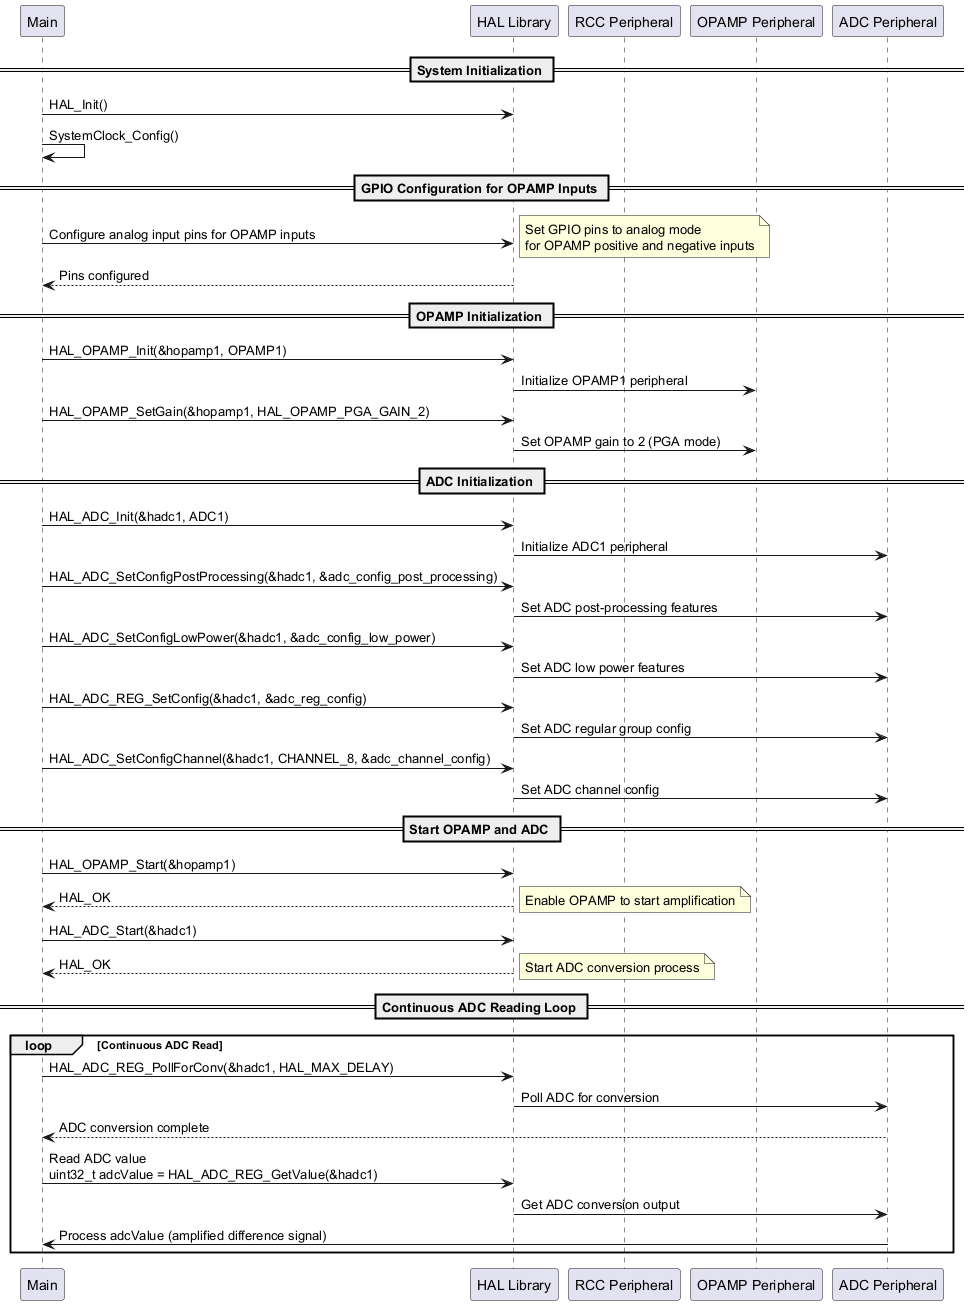

The diagram above was rendered by PlantUML. Its source (embedded in the PNG):
@startuml
participant "Main" as Main
participant "HAL Library" as HAL
participant "RCC Peripheral" as RCC
participant "OPAMP Peripheral" as OPAMP
participant "ADC Peripheral" as ADC

== System Initialization ==
Main -> HAL: HAL_Init()
Main -> Main: SystemClock_Config()

== GPIO Configuration for OPAMP Inputs ==
Main -> HAL: Configure analog input pins for OPAMP inputs
note right: Set GPIO pins to analog mode\nfor OPAMP positive and negative inputs
HAL --> Main: Pins configured

== OPAMP Initialization ==
Main -> HAL: HAL_OPAMP_Init(&hopamp1, OPAMP1)
HAL -> OPAMP: Initialize OPAMP1 peripheral

Main -> HAL: HAL_OPAMP_SetGain(&hopamp1, HAL_OPAMP_PGA_GAIN_2)
HAL -> OPAMP: Set OPAMP gain to 2 (PGA mode)

== ADC Initialization ==
Main -> HAL: HAL_ADC_Init(&hadc1, ADC1)
HAL -> ADC: Initialize ADC1 peripheral

Main -> HAL: HAL_ADC_SetConfigPostProcessing(&hadc1, &adc_config_post_processing)
HAL -> ADC: Set ADC post-processing features

Main -> HAL: HAL_ADC_SetConfigLowPower(&hadc1, &adc_config_low_power)
HAL -> ADC: Set ADC low power features

Main -> HAL: HAL_ADC_REG_SetConfig(&hadc1, &adc_reg_config)
HAL -> ADC: Set ADC regular group config

Main -> HAL: HAL_ADC_SetConfigChannel(&hadc1, CHANNEL_8, &adc_channel_config)
HAL -> ADC: Set ADC channel config

== Start OPAMP and ADC ==
Main -> HAL: HAL_OPAMP_Start(&hopamp1)
HAL --> Main: HAL_OK
note right: Enable OPAMP to start amplification

Main -> HAL: HAL_ADC_Start(&hadc1)
HAL --> Main: HAL_OK
note right: Start ADC conversion process

== Continuous ADC Reading Loop ==
loop Continuous ADC Read
    Main -> HAL: HAL_ADC_REG_PollForConv(&hadc1, HAL_MAX_DELAY)
    HAL -> ADC: Poll ADC for conversion
    ADC --> Main: ADC conversion complete

    Main -> HAL: Read ADC value\nuint32_t adcValue = HAL_ADC_REG_GetValue(&hadc1)
    HAL -> ADC: Get ADC conversion output
    ADC -> Main: Process adcValue (amplified difference signal)
end

@enduml